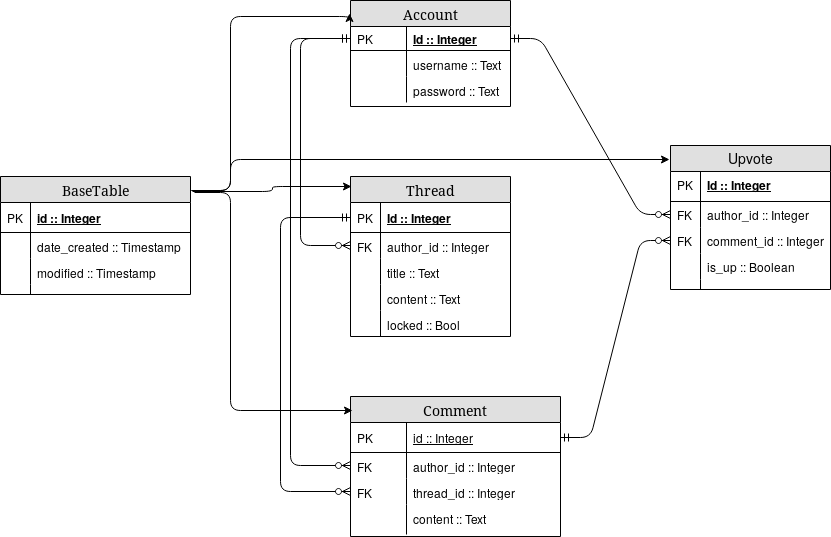

The diagram above was exported from draw.io. Its source (the exported page's mxGraphModel, read from the mxfile embedded in the PNG):
<mxGraphModel dx="1182" dy="701" grid="1" gridSize="10" guides="1" tooltips="1" connect="1" arrows="1" fold="1" page="1" pageScale="1" pageWidth="1100" pageHeight="850" background="#ffffff" math="0" shadow="0">
  <root>
    <mxCell id="0" />
    <mxCell id="1" parent="0" />
    <mxCell id="2e49270ec7c68f3f-1" value="Account" style="swimlane;html=1;fontStyle=0;childLayout=stackLayout;horizontal=1;startSize=26;fillColor=#e0e0e0;horizontalStack=0;resizeParent=1;resizeLast=0;collapsible=1;marginBottom=0;swimlaneFillColor=#ffffff;align=center;rounded=0;shadow=0;comic=0;labelBackgroundColor=none;strokeColor=#000000;strokeWidth=1;fontFamily=Verdana;fontSize=14;fontColor=#000000;" parent="1" vertex="1">
      <mxGeometry x="450" y="184" width="160" height="106" as="geometry">
        <mxRectangle x="290" y="140" width="90" height="26" as="alternateBounds" />
      </mxGeometry>
    </mxCell>
    <mxCell id="2e49270ec7c68f3f-4" value="&lt;b&gt;Id :: Integer&lt;br&gt;&lt;/b&gt;" style="shape=partialRectangle;top=0;left=0;right=0;bottom=1;html=1;align=left;verticalAlign=middle;fillColor=none;spacingLeft=60;spacingRight=4;whiteSpace=wrap;overflow=hidden;rotatable=0;points=[[0,0.5],[1,0.5]];portConstraint=eastwest;dropTarget=0;fontStyle=4;" parent="2e49270ec7c68f3f-1" vertex="1">
      <mxGeometry y="26" width="160" height="24" as="geometry" />
    </mxCell>
    <mxCell id="2e49270ec7c68f3f-5" value="PK" style="shape=partialRectangle;fontStyle=0;top=0;left=0;bottom=0;html=1;fillColor=none;align=left;verticalAlign=middle;spacingLeft=4;spacingRight=4;whiteSpace=wrap;overflow=hidden;rotatable=0;points=[];portConstraint=eastwest;part=1;" parent="2e49270ec7c68f3f-4" vertex="1" connectable="0">
      <mxGeometry width="56" height="24" as="geometry" />
    </mxCell>
    <mxCell id="fZzySvAz-9wtU_T0Gjcv-2" value="username :: Text" style="shape=partialRectangle;top=0;left=0;right=0;bottom=0;html=1;align=left;verticalAlign=top;fillColor=none;spacingLeft=60;spacingRight=4;whiteSpace=wrap;overflow=hidden;rotatable=0;points=[[0,0.5],[1,0.5]];portConstraint=eastwest;dropTarget=0;" parent="2e49270ec7c68f3f-1" vertex="1">
      <mxGeometry y="50" width="160" height="26" as="geometry" />
    </mxCell>
    <mxCell id="fZzySvAz-9wtU_T0Gjcv-3" value="" style="shape=partialRectangle;top=0;left=0;bottom=0;html=1;fillColor=none;align=left;verticalAlign=top;spacingLeft=4;spacingRight=4;whiteSpace=wrap;overflow=hidden;rotatable=0;points=[];portConstraint=eastwest;part=1;" parent="fZzySvAz-9wtU_T0Gjcv-2" vertex="1" connectable="0">
      <mxGeometry width="56" height="26" as="geometry" />
    </mxCell>
    <mxCell id="fZzySvAz-9wtU_T0Gjcv-4" value="password :: Text" style="shape=partialRectangle;top=0;left=0;right=0;bottom=0;html=1;align=left;verticalAlign=top;fillColor=none;spacingLeft=60;spacingRight=4;whiteSpace=wrap;overflow=hidden;rotatable=0;points=[[0,0.5],[1,0.5]];portConstraint=eastwest;dropTarget=0;" parent="2e49270ec7c68f3f-1" vertex="1">
      <mxGeometry y="76" width="160" height="26" as="geometry" />
    </mxCell>
    <mxCell id="fZzySvAz-9wtU_T0Gjcv-5" value="" style="shape=partialRectangle;top=0;left=0;bottom=0;html=1;fillColor=none;align=left;verticalAlign=top;spacingLeft=4;spacingRight=4;whiteSpace=wrap;overflow=hidden;rotatable=0;points=[];portConstraint=eastwest;part=1;" parent="fZzySvAz-9wtU_T0Gjcv-4" vertex="1" connectable="0">
      <mxGeometry width="56" height="26" as="geometry" />
    </mxCell>
    <mxCell id="2e49270ec7c68f3f-19" value="Thread" style="swimlane;html=1;fontStyle=0;childLayout=stackLayout;horizontal=1;startSize=26;fillColor=#e0e0e0;horizontalStack=0;resizeParent=1;resizeLast=0;collapsible=1;marginBottom=0;swimlaneFillColor=#ffffff;align=center;rounded=0;shadow=0;comic=0;labelBackgroundColor=none;strokeColor=#000000;strokeWidth=1;fontFamily=Verdana;fontSize=14;fontColor=#000000;" parent="1" vertex="1">
      <mxGeometry x="450" y="360" width="160" height="160" as="geometry" />
    </mxCell>
    <mxCell id="2e49270ec7c68f3f-20" value="Id :: Integer" style="shape=partialRectangle;top=0;left=0;right=0;bottom=1;html=1;align=left;verticalAlign=middle;fillColor=none;spacingLeft=34;spacingRight=4;whiteSpace=wrap;overflow=hidden;rotatable=0;points=[[0,0.5],[1,0.5]];portConstraint=eastwest;dropTarget=0;fontStyle=5;" parent="2e49270ec7c68f3f-19" vertex="1">
      <mxGeometry y="26" width="160" height="30" as="geometry" />
    </mxCell>
    <mxCell id="2e49270ec7c68f3f-21" value="PK" style="shape=partialRectangle;top=0;left=0;bottom=0;html=1;fillColor=none;align=left;verticalAlign=middle;spacingLeft=4;spacingRight=4;whiteSpace=wrap;overflow=hidden;rotatable=0;points=[];portConstraint=eastwest;part=1;" parent="2e49270ec7c68f3f-20" vertex="1" connectable="0">
      <mxGeometry width="30" height="30" as="geometry" />
    </mxCell>
    <mxCell id="fZzySvAz-9wtU_T0Gjcv-14" value="author_id :: Integer" style="shape=partialRectangle;top=0;left=0;right=0;bottom=0;html=1;align=left;verticalAlign=top;fillColor=none;spacingLeft=34;spacingRight=4;whiteSpace=wrap;overflow=hidden;rotatable=0;points=[[0,0.5],[1,0.5]];portConstraint=eastwest;dropTarget=0;" parent="2e49270ec7c68f3f-19" vertex="1">
      <mxGeometry y="56" width="160" height="26" as="geometry" />
    </mxCell>
    <mxCell id="fZzySvAz-9wtU_T0Gjcv-15" value="FK" style="shape=partialRectangle;top=0;left=0;bottom=0;html=1;fillColor=none;align=left;verticalAlign=top;spacingLeft=4;spacingRight=4;whiteSpace=wrap;overflow=hidden;rotatable=0;points=[];portConstraint=eastwest;part=1;" parent="fZzySvAz-9wtU_T0Gjcv-14" vertex="1" connectable="0">
      <mxGeometry width="30" height="26" as="geometry" />
    </mxCell>
    <mxCell id="2e49270ec7c68f3f-24" value="title :: Text" style="shape=partialRectangle;top=0;left=0;right=0;bottom=0;html=1;align=left;verticalAlign=top;fillColor=none;spacingLeft=34;spacingRight=4;whiteSpace=wrap;overflow=hidden;rotatable=0;points=[[0,0.5],[1,0.5]];portConstraint=eastwest;dropTarget=0;" parent="2e49270ec7c68f3f-19" vertex="1">
      <mxGeometry y="82" width="160" height="26" as="geometry" />
    </mxCell>
    <mxCell id="2e49270ec7c68f3f-25" value="" style="shape=partialRectangle;top=0;left=0;bottom=0;html=1;fillColor=none;align=left;verticalAlign=top;spacingLeft=4;spacingRight=4;whiteSpace=wrap;overflow=hidden;rotatable=0;points=[];portConstraint=eastwest;part=1;" parent="2e49270ec7c68f3f-24" vertex="1" connectable="0">
      <mxGeometry width="30" height="26" as="geometry" />
    </mxCell>
    <mxCell id="2e49270ec7c68f3f-26" value="content :: Text" style="shape=partialRectangle;top=0;left=0;right=0;bottom=0;html=1;align=left;verticalAlign=top;fillColor=none;spacingLeft=34;spacingRight=4;whiteSpace=wrap;overflow=hidden;rotatable=0;points=[[0,0.5],[1,0.5]];portConstraint=eastwest;dropTarget=0;" parent="2e49270ec7c68f3f-19" vertex="1">
      <mxGeometry y="108" width="160" height="26" as="geometry" />
    </mxCell>
    <mxCell id="2e49270ec7c68f3f-27" value="" style="shape=partialRectangle;top=0;left=0;bottom=0;html=1;fillColor=none;align=left;verticalAlign=top;spacingLeft=4;spacingRight=4;whiteSpace=wrap;overflow=hidden;rotatable=0;points=[];portConstraint=eastwest;part=1;" parent="2e49270ec7c68f3f-26" vertex="1" connectable="0">
      <mxGeometry width="30" height="26" as="geometry" />
    </mxCell>
    <mxCell id="fZzySvAz-9wtU_T0Gjcv-12" value="locked :: Bool" style="shape=partialRectangle;top=0;left=0;right=0;bottom=0;html=1;align=left;verticalAlign=top;fillColor=none;spacingLeft=34;spacingRight=4;whiteSpace=wrap;overflow=hidden;rotatable=0;points=[[0,0.5],[1,0.5]];portConstraint=eastwest;dropTarget=0;" parent="2e49270ec7c68f3f-19" vertex="1">
      <mxGeometry y="134" width="160" height="26" as="geometry" />
    </mxCell>
    <mxCell id="fZzySvAz-9wtU_T0Gjcv-13" value="" style="shape=partialRectangle;top=0;left=0;bottom=0;html=1;fillColor=none;align=left;verticalAlign=top;spacingLeft=4;spacingRight=4;whiteSpace=wrap;overflow=hidden;rotatable=0;points=[];portConstraint=eastwest;part=1;" parent="fZzySvAz-9wtU_T0Gjcv-12" vertex="1" connectable="0">
      <mxGeometry width="30" height="26" as="geometry" />
    </mxCell>
    <mxCell id="2e49270ec7c68f3f-48" value="Comment" style="swimlane;html=1;fontStyle=0;childLayout=stackLayout;horizontal=1;startSize=26;fillColor=#e0e0e0;horizontalStack=0;resizeParent=1;resizeLast=0;collapsible=1;marginBottom=0;swimlaneFillColor=#ffffff;align=center;rounded=0;shadow=0;comic=0;labelBackgroundColor=none;strokeColor=#000000;strokeWidth=1;fontFamily=Verdana;fontSize=14;fontColor=#000000;" parent="1" vertex="1">
      <mxGeometry x="450" y="580" width="210" height="140" as="geometry" />
    </mxCell>
    <mxCell id="2e49270ec7c68f3f-51" value="id :: Integer" style="shape=partialRectangle;top=0;left=0;right=0;bottom=1;html=1;align=left;verticalAlign=middle;fillColor=none;spacingLeft=60;spacingRight=4;whiteSpace=wrap;overflow=hidden;rotatable=0;points=[[0,0.5],[1,0.5]];portConstraint=eastwest;dropTarget=0;fontStyle=4;" parent="2e49270ec7c68f3f-48" vertex="1">
      <mxGeometry y="26" width="210" height="30" as="geometry" />
    </mxCell>
    <mxCell id="2e49270ec7c68f3f-52" value="PK" style="shape=partialRectangle;fontStyle=0;top=0;left=0;bottom=0;html=1;fillColor=none;align=left;verticalAlign=middle;spacingLeft=4;spacingRight=4;whiteSpace=wrap;overflow=hidden;rotatable=0;points=[];portConstraint=eastwest;part=1;" parent="2e49270ec7c68f3f-51" vertex="1" connectable="0">
      <mxGeometry width="56" height="30" as="geometry" />
    </mxCell>
    <mxCell id="fZzySvAz-9wtU_T0Gjcv-17" value="author_id :: Integer" style="shape=partialRectangle;top=0;left=0;right=0;bottom=0;html=1;align=left;verticalAlign=top;fillColor=none;spacingLeft=60;spacingRight=4;whiteSpace=wrap;overflow=hidden;rotatable=0;points=[[0,0.5],[1,0.5]];portConstraint=eastwest;dropTarget=0;" parent="2e49270ec7c68f3f-48" vertex="1">
      <mxGeometry y="56" width="210" height="26" as="geometry" />
    </mxCell>
    <mxCell id="fZzySvAz-9wtU_T0Gjcv-18" value="FK" style="shape=partialRectangle;top=0;left=0;bottom=0;html=1;fillColor=none;align=left;verticalAlign=top;spacingLeft=4;spacingRight=4;whiteSpace=wrap;overflow=hidden;rotatable=0;points=[];portConstraint=eastwest;part=1;" parent="fZzySvAz-9wtU_T0Gjcv-17" vertex="1" connectable="0">
      <mxGeometry width="56" height="26" as="geometry" />
    </mxCell>
    <mxCell id="fZzySvAz-9wtU_T0Gjcv-19" value="thread_id :: Integer" style="shape=partialRectangle;top=0;left=0;right=0;bottom=0;html=1;align=left;verticalAlign=top;fillColor=none;spacingLeft=60;spacingRight=4;whiteSpace=wrap;overflow=hidden;rotatable=0;points=[[0,0.5],[1,0.5]];portConstraint=eastwest;dropTarget=0;" parent="2e49270ec7c68f3f-48" vertex="1">
      <mxGeometry y="82" width="210" height="26" as="geometry" />
    </mxCell>
    <mxCell id="fZzySvAz-9wtU_T0Gjcv-20" value="FK" style="shape=partialRectangle;top=0;left=0;bottom=0;html=1;fillColor=none;align=left;verticalAlign=top;spacingLeft=4;spacingRight=4;whiteSpace=wrap;overflow=hidden;rotatable=0;points=[];portConstraint=eastwest;part=1;" parent="fZzySvAz-9wtU_T0Gjcv-19" vertex="1" connectable="0">
      <mxGeometry width="56" height="26" as="geometry" />
    </mxCell>
    <mxCell id="fZzySvAz-9wtU_T0Gjcv-21" value="content :: Text" style="shape=partialRectangle;top=0;left=0;right=0;bottom=0;html=1;align=left;verticalAlign=top;fillColor=none;spacingLeft=60;spacingRight=4;whiteSpace=wrap;overflow=hidden;rotatable=0;points=[[0,0.5],[1,0.5]];portConstraint=eastwest;dropTarget=0;" parent="2e49270ec7c68f3f-48" vertex="1">
      <mxGeometry y="108" width="210" height="30" as="geometry" />
    </mxCell>
    <mxCell id="fZzySvAz-9wtU_T0Gjcv-22" value="" style="shape=partialRectangle;top=0;left=0;bottom=0;html=1;fillColor=none;align=left;verticalAlign=top;spacingLeft=4;spacingRight=4;whiteSpace=wrap;overflow=hidden;rotatable=0;points=[];portConstraint=eastwest;part=1;" parent="fZzySvAz-9wtU_T0Gjcv-21" vertex="1" connectable="0">
      <mxGeometry width="56" height="29.999999999999996" as="geometry" />
    </mxCell>
    <mxCell id="2e49270ec7c68f3f-80" value="BaseTable" style="swimlane;html=1;fontStyle=0;childLayout=stackLayout;horizontal=1;startSize=26;fillColor=#e0e0e0;horizontalStack=0;resizeParent=1;resizeLast=0;collapsible=1;marginBottom=0;swimlaneFillColor=#ffffff;align=center;rounded=0;shadow=0;comic=0;labelBackgroundColor=none;strokeColor=#000000;strokeWidth=1;fontFamily=Verdana;fontSize=14;fontColor=#000000;" parent="1" vertex="1">
      <mxGeometry x="100" y="360" width="190" height="118" as="geometry" />
    </mxCell>
    <mxCell id="2e49270ec7c68f3f-81" value="id :: Integer" style="shape=partialRectangle;top=0;left=0;right=0;bottom=1;html=1;align=left;verticalAlign=middle;fillColor=none;spacingLeft=34;spacingRight=4;whiteSpace=wrap;overflow=hidden;rotatable=0;points=[[0,0.5],[1,0.5]];portConstraint=eastwest;dropTarget=0;fontStyle=5;" parent="2e49270ec7c68f3f-80" vertex="1">
      <mxGeometry y="26" width="190" height="30" as="geometry" />
    </mxCell>
    <mxCell id="2e49270ec7c68f3f-82" value="PK" style="shape=partialRectangle;top=0;left=0;bottom=0;html=1;fillColor=none;align=left;verticalAlign=middle;spacingLeft=4;spacingRight=4;whiteSpace=wrap;overflow=hidden;rotatable=0;points=[];portConstraint=eastwest;part=1;" parent="2e49270ec7c68f3f-81" vertex="1" connectable="0">
      <mxGeometry width="30" height="30" as="geometry" />
    </mxCell>
    <mxCell id="2e49270ec7c68f3f-83" value="date_created :: Timestamp" style="shape=partialRectangle;top=0;left=0;right=0;bottom=0;html=1;align=left;verticalAlign=top;fillColor=none;spacingLeft=34;spacingRight=4;whiteSpace=wrap;overflow=hidden;rotatable=0;points=[[0,0.5],[1,0.5]];portConstraint=eastwest;dropTarget=0;" parent="2e49270ec7c68f3f-80" vertex="1">
      <mxGeometry y="56" width="190" height="26" as="geometry" />
    </mxCell>
    <mxCell id="2e49270ec7c68f3f-84" value="" style="shape=partialRectangle;top=0;left=0;bottom=0;html=1;fillColor=none;align=left;verticalAlign=top;spacingLeft=4;spacingRight=4;whiteSpace=wrap;overflow=hidden;rotatable=0;points=[];portConstraint=eastwest;part=1;" parent="2e49270ec7c68f3f-83" vertex="1" connectable="0">
      <mxGeometry width="30" height="26" as="geometry" />
    </mxCell>
    <mxCell id="2e49270ec7c68f3f-85" value="modified :: Timestamp" style="shape=partialRectangle;top=0;left=0;right=0;bottom=0;html=1;align=left;verticalAlign=top;fillColor=none;spacingLeft=34;spacingRight=4;whiteSpace=wrap;overflow=hidden;rotatable=0;points=[[0,0.5],[1,0.5]];portConstraint=eastwest;dropTarget=0;" parent="2e49270ec7c68f3f-80" vertex="1">
      <mxGeometry y="82" width="190" height="26" as="geometry" />
    </mxCell>
    <mxCell id="2e49270ec7c68f3f-86" value="" style="shape=partialRectangle;top=0;left=0;bottom=0;html=1;fillColor=none;align=left;verticalAlign=top;spacingLeft=4;spacingRight=4;whiteSpace=wrap;overflow=hidden;rotatable=0;points=[];portConstraint=eastwest;part=1;" parent="2e49270ec7c68f3f-85" vertex="1" connectable="0">
      <mxGeometry width="30" height="26" as="geometry" />
    </mxCell>
    <mxCell id="2e49270ec7c68f3f-89" value="" style="shape=partialRectangle;top=0;left=0;right=0;bottom=0;html=1;align=left;verticalAlign=top;fillColor=none;spacingLeft=34;spacingRight=4;whiteSpace=wrap;overflow=hidden;rotatable=0;points=[[0,0.5],[1,0.5]];portConstraint=eastwest;dropTarget=0;" parent="2e49270ec7c68f3f-80" vertex="1">
      <mxGeometry y="108" width="190" height="10" as="geometry" />
    </mxCell>
    <mxCell id="2e49270ec7c68f3f-90" value="" style="shape=partialRectangle;top=0;left=0;bottom=0;html=1;fillColor=none;align=left;verticalAlign=top;spacingLeft=4;spacingRight=4;whiteSpace=wrap;overflow=hidden;rotatable=0;points=[];portConstraint=eastwest;part=1;" parent="2e49270ec7c68f3f-89" vertex="1" connectable="0">
      <mxGeometry width="30" height="10" as="geometry" />
    </mxCell>
    <mxCell id="fZzySvAz-9wtU_T0Gjcv-23" value="" style="edgeStyle=orthogonalEdgeStyle;fontSize=12;html=1;endArrow=ERzeroToMany;startArrow=ERmandOne;entryX=0;entryY=0.5;entryDx=0;entryDy=0;exitX=0;exitY=0.5;exitDx=0;exitDy=0;" parent="1" source="2e49270ec7c68f3f-20" target="fZzySvAz-9wtU_T0Gjcv-19" edge="1">
      <mxGeometry width="100" height="100" relative="1" as="geometry">
        <mxPoint x="210" y="688" as="sourcePoint" />
        <mxPoint x="310" y="588" as="targetPoint" />
        <Array as="points">
          <mxPoint x="380" y="401" />
          <mxPoint x="380" y="675" />
        </Array>
      </mxGeometry>
    </mxCell>
    <mxCell id="fZzySvAz-9wtU_T0Gjcv-26" value="" style="edgeStyle=elbowEdgeStyle;fontSize=12;html=1;endArrow=ERzeroToMany;startArrow=ERmandOne;entryX=0;entryY=0.5;entryDx=0;entryDy=0;exitX=0;exitY=0.5;exitDx=0;exitDy=0;" parent="1" source="2e49270ec7c68f3f-4" target="fZzySvAz-9wtU_T0Gjcv-17" edge="1">
      <mxGeometry width="100" height="100" relative="1" as="geometry">
        <mxPoint x="160" y="646" as="sourcePoint" />
        <mxPoint x="260" y="546" as="targetPoint" />
        <Array as="points">
          <mxPoint x="390" y="440" />
        </Array>
      </mxGeometry>
    </mxCell>
    <mxCell id="fZzySvAz-9wtU_T0Gjcv-27" value="" style="edgeStyle=elbowEdgeStyle;fontSize=12;html=1;endArrow=ERzeroToMany;startArrow=ERmandOne;exitX=0;exitY=0.5;exitDx=0;exitDy=0;entryX=0;entryY=0.5;entryDx=0;entryDy=0;" parent="1" source="2e49270ec7c68f3f-4" target="fZzySvAz-9wtU_T0Gjcv-14" edge="1">
      <mxGeometry width="100" height="100" relative="1" as="geometry">
        <mxPoint x="160" y="656" as="sourcePoint" />
        <mxPoint x="260" y="556" as="targetPoint" />
        <Array as="points">
          <mxPoint x="400" y="339" />
        </Array>
      </mxGeometry>
    </mxCell>
    <mxCell id="fZzySvAz-9wtU_T0Gjcv-28" value="" style="endArrow=classic;html=1;entryX=-0.006;entryY=0.124;entryDx=0;entryDy=0;entryPerimeter=0;exitX=1.005;exitY=0.119;exitDx=0;exitDy=0;exitPerimeter=0;edgeStyle=orthogonalEdgeStyle;" parent="1" source="2e49270ec7c68f3f-80" target="2e49270ec7c68f3f-1" edge="1">
      <mxGeometry width="50" height="50" relative="1" as="geometry">
        <mxPoint x="90" y="790" as="sourcePoint" />
        <mxPoint x="140" y="740" as="targetPoint" />
        <Array as="points">
          <mxPoint x="330" y="374" />
          <mxPoint x="330" y="200" />
        </Array>
      </mxGeometry>
    </mxCell>
    <mxCell id="fZzySvAz-9wtU_T0Gjcv-29" value="" style="endArrow=classic;html=1;exitX=1.011;exitY=0.127;exitDx=0;exitDy=0;exitPerimeter=0;edgeStyle=elbowEdgeStyle;" parent="1" source="2e49270ec7c68f3f-80" edge="1">
      <mxGeometry width="50" height="50" relative="1" as="geometry">
        <mxPoint x="291" y="382" as="sourcePoint" />
        <mxPoint x="451" y="370" as="targetPoint" />
      </mxGeometry>
    </mxCell>
    <mxCell id="fZzySvAz-9wtU_T0Gjcv-30" value="" style="endArrow=classic;html=1;entryX=0.01;entryY=0.1;entryDx=0;entryDy=0;entryPerimeter=0;exitX=1.021;exitY=0.136;exitDx=0;exitDy=0;exitPerimeter=0;edgeStyle=elbowEdgeStyle;" parent="1" source="2e49270ec7c68f3f-80" target="2e49270ec7c68f3f-48" edge="1">
      <mxGeometry width="50" height="50" relative="1" as="geometry">
        <mxPoint x="301" y="392" as="sourcePoint" />
        <mxPoint x="469" y="220" as="targetPoint" />
        <Array as="points">
          <mxPoint x="330" y="480" />
        </Array>
      </mxGeometry>
    </mxCell>
    <mxCell id="vj_sVpTevRrz7ZOs87Pe-1" value="Upvote" style="swimlane;fontStyle=0;childLayout=stackLayout;horizontal=1;startSize=26;fillColor=#e0e0e0;horizontalStack=0;resizeParent=1;resizeParentMax=0;resizeLast=0;collapsible=1;marginBottom=0;swimlaneFillColor=#ffffff;align=center;fontSize=14;" vertex="1" parent="1">
      <mxGeometry x="770" y="329" width="160" height="144" as="geometry" />
    </mxCell>
    <mxCell id="vj_sVpTevRrz7ZOs87Pe-2" value="Id :: Integer" style="shape=partialRectangle;top=0;left=0;right=0;bottom=1;align=left;verticalAlign=middle;fillColor=none;spacingLeft=34;spacingRight=4;overflow=hidden;rotatable=0;points=[[0,0.5],[1,0.5]];portConstraint=eastwest;dropTarget=0;fontStyle=5;fontSize=12;" vertex="1" parent="vj_sVpTevRrz7ZOs87Pe-1">
      <mxGeometry y="26" width="160" height="30" as="geometry" />
    </mxCell>
    <mxCell id="vj_sVpTevRrz7ZOs87Pe-3" value="PK" style="shape=partialRectangle;top=0;left=0;bottom=0;fillColor=none;align=left;verticalAlign=middle;spacingLeft=4;spacingRight=4;overflow=hidden;rotatable=0;points=[];portConstraint=eastwest;part=1;fontSize=12;" vertex="1" connectable="0" parent="vj_sVpTevRrz7ZOs87Pe-2">
      <mxGeometry width="30" height="30" as="geometry" />
    </mxCell>
    <mxCell id="vj_sVpTevRrz7ZOs87Pe-4" value="author_id :: Integer" style="shape=partialRectangle;top=0;left=0;right=0;bottom=0;align=left;verticalAlign=top;fillColor=none;spacingLeft=34;spacingRight=4;overflow=hidden;rotatable=0;points=[[0,0.5],[1,0.5]];portConstraint=eastwest;dropTarget=0;fontSize=12;" vertex="1" parent="vj_sVpTevRrz7ZOs87Pe-1">
      <mxGeometry y="56" width="160" height="26" as="geometry" />
    </mxCell>
    <mxCell id="vj_sVpTevRrz7ZOs87Pe-5" value="FK" style="shape=partialRectangle;top=0;left=0;bottom=0;fillColor=none;align=left;verticalAlign=top;spacingLeft=4;spacingRight=4;overflow=hidden;rotatable=0;points=[];portConstraint=eastwest;part=1;fontSize=12;" vertex="1" connectable="0" parent="vj_sVpTevRrz7ZOs87Pe-4">
      <mxGeometry width="30" height="26" as="geometry" />
    </mxCell>
    <mxCell id="vj_sVpTevRrz7ZOs87Pe-6" value="comment_id :: Integer" style="shape=partialRectangle;top=0;left=0;right=0;bottom=0;align=left;verticalAlign=top;fillColor=none;spacingLeft=34;spacingRight=4;overflow=hidden;rotatable=0;points=[[0,0.5],[1,0.5]];portConstraint=eastwest;dropTarget=0;fontSize=12;" vertex="1" parent="vj_sVpTevRrz7ZOs87Pe-1">
      <mxGeometry y="82" width="160" height="26" as="geometry" />
    </mxCell>
    <mxCell id="vj_sVpTevRrz7ZOs87Pe-7" value="FK" style="shape=partialRectangle;top=0;left=0;bottom=0;fillColor=none;align=left;verticalAlign=top;spacingLeft=4;spacingRight=4;overflow=hidden;rotatable=0;points=[];portConstraint=eastwest;part=1;fontSize=12;" vertex="1" connectable="0" parent="vj_sVpTevRrz7ZOs87Pe-6">
      <mxGeometry width="30" height="26" as="geometry" />
    </mxCell>
    <mxCell id="vj_sVpTevRrz7ZOs87Pe-8" value="is_up :: Boolean" style="shape=partialRectangle;top=0;left=0;right=0;bottom=0;align=left;verticalAlign=top;fillColor=none;spacingLeft=34;spacingRight=4;overflow=hidden;rotatable=0;points=[[0,0.5],[1,0.5]];portConstraint=eastwest;dropTarget=0;fontSize=12;" vertex="1" parent="vj_sVpTevRrz7ZOs87Pe-1">
      <mxGeometry y="108" width="160" height="26" as="geometry" />
    </mxCell>
    <mxCell id="vj_sVpTevRrz7ZOs87Pe-9" value="" style="shape=partialRectangle;top=0;left=0;bottom=0;fillColor=none;align=left;verticalAlign=top;spacingLeft=4;spacingRight=4;overflow=hidden;rotatable=0;points=[];portConstraint=eastwest;part=1;fontSize=12;" vertex="1" connectable="0" parent="vj_sVpTevRrz7ZOs87Pe-8">
      <mxGeometry width="30" height="26" as="geometry" />
    </mxCell>
    <mxCell id="vj_sVpTevRrz7ZOs87Pe-10" value="" style="shape=partialRectangle;top=0;left=0;right=0;bottom=0;align=left;verticalAlign=top;fillColor=none;spacingLeft=34;spacingRight=4;overflow=hidden;rotatable=0;points=[[0,0.5],[1,0.5]];portConstraint=eastwest;dropTarget=0;fontSize=12;" vertex="1" parent="vj_sVpTevRrz7ZOs87Pe-1">
      <mxGeometry y="134" width="160" height="10" as="geometry" />
    </mxCell>
    <mxCell id="vj_sVpTevRrz7ZOs87Pe-11" value="" style="shape=partialRectangle;top=0;left=0;bottom=0;fillColor=none;align=left;verticalAlign=top;spacingLeft=4;spacingRight=4;overflow=hidden;rotatable=0;points=[];portConstraint=eastwest;part=1;fontSize=12;" vertex="1" connectable="0" parent="vj_sVpTevRrz7ZOs87Pe-10">
      <mxGeometry width="30" height="10" as="geometry" />
    </mxCell>
    <mxCell id="vj_sVpTevRrz7ZOs87Pe-12" value="" style="endArrow=classic;html=1;entryX=-0.006;entryY=0.097;entryDx=0;entryDy=0;entryPerimeter=0;exitX=1.005;exitY=0.119;exitDx=0;exitDy=0;exitPerimeter=0;edgeStyle=elbowEdgeStyle;" edge="1" parent="1" source="2e49270ec7c68f3f-80" target="vj_sVpTevRrz7ZOs87Pe-1">
      <mxGeometry width="50" height="50" relative="1" as="geometry">
        <mxPoint x="100" y="790" as="sourcePoint" />
        <mxPoint x="150" y="740" as="targetPoint" />
        <Array as="points">
          <mxPoint x="330" y="360" />
        </Array>
      </mxGeometry>
    </mxCell>
    <mxCell id="vj_sVpTevRrz7ZOs87Pe-13" value="" style="edgeStyle=entityRelationEdgeStyle;fontSize=12;html=1;endArrow=ERzeroToMany;startArrow=ERmandOne;exitX=1;exitY=0.5;exitDx=0;exitDy=0;entryX=0;entryY=0.5;entryDx=0;entryDy=0;" edge="1" parent="1" source="2e49270ec7c68f3f-4" target="vj_sVpTevRrz7ZOs87Pe-4">
      <mxGeometry width="100" height="100" relative="1" as="geometry">
        <mxPoint x="100" y="840" as="sourcePoint" />
        <mxPoint x="200" y="740" as="targetPoint" />
      </mxGeometry>
    </mxCell>
    <mxCell id="vj_sVpTevRrz7ZOs87Pe-14" value="" style="edgeStyle=entityRelationEdgeStyle;fontSize=12;html=1;endArrow=ERzeroToMany;startArrow=ERmandOne;exitX=1;exitY=0.5;exitDx=0;exitDy=0;entryX=0;entryY=0.5;entryDx=0;entryDy=0;" edge="1" parent="1" source="2e49270ec7c68f3f-51" target="vj_sVpTevRrz7ZOs87Pe-6">
      <mxGeometry width="100" height="100" relative="1" as="geometry">
        <mxPoint x="100" y="840" as="sourcePoint" />
        <mxPoint x="200" y="740" as="targetPoint" />
      </mxGeometry>
    </mxCell>
  </root>
</mxGraphModel>